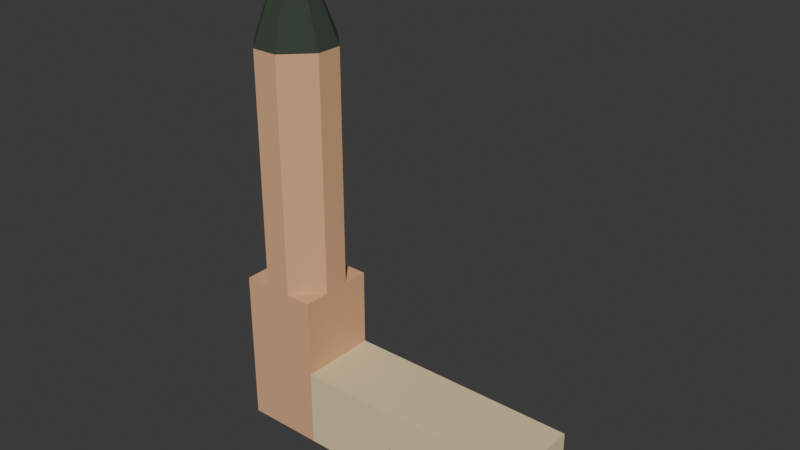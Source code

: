 # Source: iglesia_san_sebastian.blend  (saved by Blender 4.2.66; exported with 4.5.12 LTS)
import bpy
from mathutils import Matrix  # noqa: F401  (used for matrix-valued properties, if any)

bpy.ops.wm.read_factory_settings(use_empty=True)
scene = bpy.context.scene
scene.name = 'Scene'

# ---- collections
col_collection = bpy.data.collections.new('Collection'); scene.collection.children.link(col_collection)

# ---- materials (node trees are filled in below, after node groups)
mat_main = bpy.data.materials.new('Main')
mat_main.use_backface_culling = True
mat_tower = bpy.data.materials.new('Tower')
mat_tower.use_backface_culling = True
mat_dome = bpy.data.materials.new('Dome')
mat_dome.use_backface_culling = True
mat_gold = bpy.data.materials.new('Gold')
mat_gold.use_backface_culling = True
mat_door = bpy.data.materials.new('Door')
mat_door.use_backface_culling = True

# ---- material node trees
mat_main.use_nodes = True; mat_main.node_tree.nodes.clear()
_N = mat_main.node_tree.nodes; _L = mat_main.node_tree.links
n0 = _N.new('ShaderNodeBsdfPrincipled'); n0.name = 'Principled BSDF'; n0.location = (10, 300)
n0.inputs[0].default_value = (0.7913, 0.6514, 0.3663, 1.0)
n0.inputs[2].default_value = 1.0
n1 = _N.new('ShaderNodeOutputMaterial'); n1.name = 'Material Output'; n1.location = (300, 300)
_L.new(n0.outputs[0], n1.inputs[0])
n1.is_active_output = True
mat_tower.use_nodes = True; mat_tower.node_tree.nodes.clear()
_N = mat_tower.node_tree.nodes; _L = mat_tower.node_tree.links
n0 = _N.new('ShaderNodeBsdfPrincipled'); n0.name = 'Principled BSDF'; n0.location = (10, 300)
n0.inputs[0].default_value = (0.7231, 0.4125, 0.2195, 1.0)
n0.inputs[2].default_value = 1.0
n1 = _N.new('ShaderNodeOutputMaterial'); n1.name = 'Material Output'; n1.location = (300, 300)
_L.new(n0.outputs[0], n1.inputs[0])
n1.is_active_output = True
mat_dome.use_nodes = True; mat_dome.node_tree.nodes.clear()
_N = mat_dome.node_tree.nodes; _L = mat_dome.node_tree.links
n0 = _N.new('ShaderNodeBsdfPrincipled'); n0.name = 'Principled BSDF'; n0.location = (10, 300)
n0.inputs[0].default_value = (0.0356, 0.05127, 0.0356, 1.0)
n0.inputs[2].default_value = 1.0
n1 = _N.new('ShaderNodeOutputMaterial'); n1.name = 'Material Output'; n1.location = (300, 300)
_L.new(n0.outputs[0], n1.inputs[0])
n1.is_active_output = True
mat_gold.use_nodes = True; mat_gold.node_tree.nodes.clear()
_N = mat_gold.node_tree.nodes; _L = mat_gold.node_tree.links
n0 = _N.new('ShaderNodeBsdfPrincipled'); n0.name = 'Principled BSDF'; n0.location = (10, 300)
n0.inputs[0].default_value = (0.5841, 0.3813, 0.06125, 1.0)
n0.inputs[2].default_value = 1.0
n1 = _N.new('ShaderNodeOutputMaterial'); n1.name = 'Material Output'; n1.location = (300, 300)
_L.new(n0.outputs[0], n1.inputs[0])
n1.is_active_output = True
mat_door.use_nodes = True; mat_door.node_tree.nodes.clear()
_N = mat_door.node_tree.nodes; _L = mat_door.node_tree.links
n0 = _N.new('ShaderNodeBsdfPrincipled'); n0.name = 'Principled BSDF'; n0.location = (10, 300)
n0.inputs[0].default_value = (0.06848, 0.02732, 0.0137, 1.0)
n0.inputs[2].default_value = 1.0
n1 = _N.new('ShaderNodeOutputMaterial'); n1.name = 'Material Output'; n1.location = (300, 300)
_L.new(n0.outputs[0], n1.inputs[0])
n1.is_active_output = True

# ---- world
world_world = bpy.data.worlds.new('World'); scene.world = world_world
world_world.use_nodes = True; world_world.node_tree.nodes.clear()
_N = world_world.node_tree.nodes; _L = world_world.node_tree.links
n0 = _N.new('ShaderNodeOutputWorld'); n0.name = 'World Output'; n0.location = (300, 300)
n1 = _N.new('ShaderNodeBackground'); n1.name = 'Background'; n1.location = (10, 300)
n1.inputs[0].default_value = (0.05088, 0.05088, 0.05088, 1.0)
_L.new(n1.outputs[0], n0.inputs[0])
n0.is_active_output = True
world_world.color = (0.05088, 0.05088, 0.05088)
world_world.sun_shadow_jitter_overblur = 0.0

# ---- meshes
me_plane = bpy.data.meshes.new('Plane')
me_plane.from_pydata([(-1.0, -1.0, 0.0), (1.0, -1.0, 0.0), (-1.0, 1.0, 0.0), (1.0, 1.0, 0.0), (-1.0, 1.0, 8.0), (-1.0, -1.0, 8.0), (1.0, -1.0, 8.0), (1.0, 1.0, 8.0), (-0.3333, -1.0, 0.0), (0.3333, -1.0, 0.0), (0.3333, 1.0, 0.0), (-0.3333, 1.0, 0.0), (-0.3333, -1.0, 8.0), (0.3333, -1.0, 8.0), (0.3333, 1.0, 8.0), (-0.3333, 1.0, 8.0), (0.0, -1.0, 0.0), (0.0, 1.0, 0.0), (0.0, -1.0, 8.0), (0.0, 1.0, 8.0), (-1.667, 1.0, 0.0), (-1.667, -1.0, 0.0), (-1.667, 1.0, 8.0), (-1.667, -1.0, 8.0), (-1.0, 1.0, 16.0), (-1.0, -1.0, 16.0), (-1.667, 1.0, 16.0), (-1.667, -1.0, 16.0), (-1.222, 1.0, 0.0), (-1.444, 1.0, 0.0), (-1.444, 1.0, 8.0), (-1.222, 1.0, 8.0), (-1.222, -1.0, 8.0), (-1.444, -1.0, 8.0), (-1.444, -1.0, 0.0), (-1.222, -1.0, 0.0), (-1.444, 1.0, 16.0), (-1.222, 1.0, 16.0), (-1.222, -1.0, 16.0), (-1.444, -1.0, 16.0), (-1.444, 1.0, 24.0), (-1.222, 1.0, 24.0), (-1.222, -1.0, 24.0), (-1.444, -1.0, 24.0), (1.0, -0.3333, 0.0), (1.0, 0.3333, 0.0), (-1.0, 0.3333, 8.0), (-1.0, -0.3333, 8.0), (1.0, -0.3333, 8.0), (1.0, 0.3333, 8.0), (-1.667, 0.3333, 0.0), (-1.667, -0.3333, 0.0), (-1.667, 0.3333, 8.0), (-1.667, -0.3333, 8.0), (-1.0, 0.3333, 16.0), (-1.0, -0.3333, 16.0), (-1.667, 0.3333, 16.0), (-1.667, -0.3333, 16.0), (-1.0, 0.3333, 24.0), (-1.0, -0.3333, 24.0), (-1.667, 0.3333, 24.0), (-1.667, -0.3333, 24.0), (-1.667, 0.3333, 32.0), (-1.667, -0.3333, 32.0), (-1.444, 1.0, 32.0), (-1.222, 1.0, 32.0), (-1.222, -1.0, 40.0), (-1.0, -0.3333, 40.0), (-1.444, 1.0, 40.0), (-1.667, 0.3333, 40.0), (-1.222, 1.0, 40.0), (-1.0, 0.3333, 40.0), (-1.444, -1.0, 40.0), (-1.667, -0.3333, 40.0), (-1.306, -0.25, 48.0), (-1.25, -0.08333, 48.0), (-1.361, 0.25, 48.0), (-1.417, 0.08333, 48.0), (-1.306, 0.25, 48.0), (-1.25, 0.08333, 48.0), (-1.361, -0.25, 48.0), (-1.306, -0.08333, 48.0), (-1.361, -0.08333, 48.0), (-1.417, -0.08333, 48.0), (-1.306, 0.08333, 48.0), (-1.361, 0.08333, 48.0), (-1.0, -1.0, 4.0), (-1.0, 1.0, 4.0), (1.0, 1.0, 4.0), (1.0, -1.0, 4.0), (-0.3333, -1.0, 4.0), (0.3333, -1.0, 4.0), (0.3333, 1.0, 4.0), (-0.3333, 1.0, 4.0), (0.0, 1.0, 4.0), (0.0, -1.0, 4.0), (-1.667, -1.0, 4.0), (-1.667, 1.0, 4.0), (-1.222, -1.0, 4.0), (-1.444, -1.0, 4.0), (-1.222, 1.0, 4.0), (-1.444, 1.0, 4.0), (-1.667, 0.3333, 4.0), (-1.667, -0.3333, 4.0), (1.0, -0.3333, 4.0), (1.0, 0.3333, 4.0), (-1.0, 1.0, 3.0), (-1.0, 1.0, 2.0), (-1.0, 1.0, 1.0), (1.0, 1.0, 3.0), (1.0, 1.0, 2.0), (1.0, 1.0, 1.0), (-1.667, 1.0, 3.0), (-1.667, 1.0, 2.0), (-1.667, 1.0, 1.0), (-1.222, -1.0, 3.0), (-1.222, -1.0, 2.0), (-1.222, -1.0, 1.0), (-1.444, -1.0, 3.0), (-1.444, -1.0, 2.0), (-1.444, -1.0, 1.0), (-1.0, -1.0, 1.0), (-1.0, -1.0, 2.0), (-1.0, -1.0, 3.0), (1.0, -1.0, 1.0), (1.0, -1.0, 2.0), (1.0, -1.0, 3.0), (-0.3333, -1.0, 1.0), (-0.3333, -1.0, 2.0), (-0.3333, -1.0, 3.0), (0.3333, -1.0, 1.0), (0.3333, -1.0, 2.0), (0.3333, -1.0, 3.0), (0.3333, 1.0, 1.0), (0.3333, 1.0, 2.0), (0.3333, 1.0, 3.0), (-0.3333, 1.0, 1.0), (-0.3333, 1.0, 2.0), (-0.3333, 1.0, 3.0), (0.0, 1.0, 1.0), (0.0, 1.0, 2.0), (0.0, 1.0, 3.0), (0.0, -1.0, 1.0), (0.0, -1.0, 2.0), (0.0, -1.0, 3.0), (-1.667, -1.0, 1.0), (-1.667, -1.0, 2.0), (-1.667, -1.0, 3.0), (-1.222, 1.0, 1.0), (-1.222, 1.0, 2.0), (-1.222, 1.0, 3.0), (-1.444, 1.0, 1.0), (-1.444, 1.0, 2.0), (-1.444, 1.0, 3.0), (-1.667, 0.3333, 1.0), (-1.667, 0.3333, 2.0), (-1.667, 0.3333, 3.0), (-1.667, -0.3333, 1.0), (-1.667, -0.3333, 2.0), (-1.667, -0.3333, 3.0), (1.0, -0.3333, 1.0), (1.0, -0.3333, 2.0), (1.0, -0.3333, 3.0), (1.0, 0.3333, 1.0), (1.0, 0.3333, 2.0), (1.0, 0.3333, 3.0), (0.1667, -1.0, 0.0), (0.1667, -1.0, 8.0), (0.1667, 1.0, 0.0), (0.1667, 1.0, 8.0), (-1.222, -1.0, 32.0), (-1.444, -1.0, 32.0), (0.1667, 1.0, 4.0), (0.1667, -1.0, 4.0), (0.1667, -1.0, 1.0), (0.1667, -1.0, 2.0), (0.1667, -1.0, 3.0), (0.1667, 1.0, 1.0), (0.1667, 1.0, 2.0), (0.1667, 1.0, 3.0), (-0.1667, 1.0, 0.0), (-0.1667, 1.0, 8.0), (-0.1667, -1.0, 0.0), (-0.1667, -1.0, 8.0), (-1.0, 0.3333, 32.0), (-1.0, -0.3333, 32.0), (-0.1667, -1.0, 4.0), (-0.1667, 1.0, 4.0), (-0.1667, 1.0, 1.0), (-0.1667, 1.0, 2.0), (-0.1667, 1.0, 3.0), (-0.1667, -1.0, 1.0), (-0.1667, -1.0, 2.0), (-0.1667, -1.0, 3.0), (-1.306, 0.08333, 51.0), (-1.306, -0.08333, 51.0), (-1.361, 0.08333, 51.0), (-1.361, -0.08333, 51.0)], [], [(13, 6, 48, 49, 7, 14), (151, 29, 20, 114), (93, 87, 4, 15), (91, 89, 6, 13), (105, 88, 7, 49), (86, 90, 12, 5), (173, 91, 13, 167), (88, 92, 14, 7), (187, 93, 15, 181), (5, 12, 15, 4, 46, 47), (59, 58, 184, 185), (43, 42, 170, 171), (172, 94, 19, 169), (186, 95, 18, 183), (61, 43, 171, 63), (58, 41, 65, 184), (103, 96, 23, 53), (99, 33, 23, 96), (32, 5, 25, 38), (60, 40, 36, 56), (46, 4, 24, 54), (30, 22, 26, 36), (53, 23, 27, 57), (58, 54, 37, 41), (57, 39, 43, 61), (39, 38, 42, 43), (4, 31, 37, 24), (31, 30, 36, 37), (37, 36, 40, 41), (23, 33, 39, 27), (33, 32, 38, 39), (86, 5, 32, 98), (98, 32, 33, 99), (108, 2, 28, 148), (148, 28, 29, 151), (42, 59, 185, 170), (62, 63, 73, 69), (65, 64, 68, 70), (170, 185, 67, 66), (56, 57, 61, 60), (59, 42, 38, 55), (55, 54, 58, 59), (184, 65, 70, 71), (22, 52, 56, 26), (52, 53, 57, 56), (5, 47, 55, 25), (47, 46, 54, 55), (97, 102, 52, 22), (102, 103, 53, 52), (89, 104, 48, 6), (104, 105, 49, 48), (63, 171, 72, 73), (185, 184, 71, 67), (171, 170, 66, 72), (64, 62, 69, 68), (69, 73, 83, 77), (73, 72, 80, 83), (68, 69, 77, 76), (70, 68, 76, 78), (67, 71, 79, 75), (66, 67, 75, 74), (71, 70, 78, 79), (72, 66, 74, 80), (84, 78, 76, 85), (74, 81, 82, 80), (84, 85, 196, 194), (75, 79, 84, 81), (82, 85, 77, 83), (79, 78, 84), (77, 85, 76), (74, 75, 81), (80, 82, 83), (36, 26, 56), (55, 38, 25), (57, 27, 39), (24, 37, 54), (162, 165, 105, 104), (126, 162, 104, 89), (156, 159, 103, 102), (112, 156, 102, 97), (31, 100, 101, 30), (4, 87, 100, 31), (115, 98, 99, 118), (123, 86, 98, 115), (118, 99, 96, 147), (159, 147, 96, 103), (193, 144, 95, 186), (179, 141, 94, 172), (190, 138, 93, 187), (109, 135, 92, 88), (176, 132, 91, 173), (123, 129, 90, 86), (165, 109, 88, 105), (132, 126, 89, 91), (138, 106, 87, 93), (30, 101, 97, 22), (11, 2, 108, 136), (136, 108, 107, 137), (137, 107, 106, 138), (9, 1, 124, 130), (130, 124, 125, 131), (131, 125, 126, 132), (45, 3, 111, 163), (163, 111, 110, 164), (164, 110, 109, 165), (0, 8, 127, 121), (121, 127, 128, 122), (122, 128, 129, 123), (166, 9, 130, 174), (174, 130, 131, 175), (175, 131, 132, 176), (3, 10, 133, 111), (111, 133, 134, 110), (110, 134, 135, 109), (180, 11, 136, 188), (188, 136, 137, 189), (189, 137, 138, 190), (168, 17, 139, 177), (177, 139, 140, 178), (178, 140, 141, 179), (182, 16, 142, 191), (191, 142, 143, 192), (192, 143, 144, 193), (51, 21, 145, 157), (157, 145, 146, 158), (158, 146, 147, 159), (34, 120, 145, 21), (120, 119, 146, 145), (119, 118, 147, 146), (0, 121, 117, 35), (121, 122, 116, 117), (122, 123, 115, 116), (35, 117, 120, 34), (117, 116, 119, 120), (116, 115, 118, 119), (20, 50, 154, 114), (114, 154, 155, 113), (113, 155, 156, 112), (50, 51, 157, 154), (154, 157, 158, 155), (155, 158, 159, 156), (1, 44, 160, 124), (124, 160, 161, 125), (125, 161, 162, 126), (44, 45, 163, 160), (160, 163, 164, 161), (161, 164, 165, 162), (100, 150, 153, 101), (150, 149, 152, 153), (149, 148, 151, 152), (87, 106, 150, 100), (106, 107, 149, 150), (107, 108, 148, 149), (101, 153, 112, 97), (153, 152, 113, 112), (152, 151, 114, 113), (134, 178, 179, 135), (133, 177, 178, 134), (10, 168, 177, 133), (143, 175, 176, 144), (142, 174, 175, 143), (16, 166, 174, 142), (144, 176, 173, 95), (135, 179, 172, 92), (92, 172, 169, 14), (40, 60, 62, 64), (95, 173, 167, 18), (128, 192, 193, 129), (127, 191, 192, 128), (8, 182, 191, 127), (140, 189, 190, 141), (139, 188, 189, 140), (17, 180, 188, 139), (141, 190, 187, 94), (129, 193, 186, 90), (60, 61, 63, 62), (90, 186, 183, 12), (41, 40, 64, 65), (94, 187, 181, 19), (167, 13, 14, 169), (169, 19, 18, 167), (183, 18, 19, 181), (181, 15, 12, 183), (195, 194, 196, 197), (85, 82, 197, 196), (81, 84, 194, 195), (82, 81, 195, 197)])
me_plane.polygons.foreach_set('material_index', [0, 1, 0, 0, 0, 0, 0, 0, 0, 0, 1, 1, 0, 0, 1, 1, 1, 1, 1, 1, 1, 1, 1, 1, 1, 1, 1, 1, 1, 1, 1, 1, 1, 1, 1, 1, 1, 1, 1, 1, 1, 1, 1, 1, 1, 1, 1, 1, 1, 0, 0, 1, 1, 1, 1, 2, 2, 2, 2, 2, 2, 2, 2, 2, 2, 3, 2, 2, 2, 2, 2, 2, 1, 1, 1, 1, 0, 0, 1, 1, 1, 1, 1, 1, 1, 1, 4, 0, 0, 0, 0, 0, 0, 0, 0, 1, 0, 0, 0, 0, 0, 0, 0, 0, 0, 0, 0, 0, 0, 0, 0, 0, 0, 0, 0, 0, 0, 0, 0, 0, 4, 4, 4, 1, 1, 1, 1, 1, 1, 1, 1, 1, 1, 1, 1, 1, 1, 1, 1, 1, 1, 0, 0, 0, 0, 0, 0, 1, 1, 1, 1, 1, 1, 1, 1, 1, 0, 0, 0, 4, 4, 4, 4, 0, 0, 1, 0, 0, 0, 0, 0, 0, 0, 0, 0, 1, 0, 1, 0, 0, 0, 0, 0, 3, 3, 3, 3])
_uv = me_plane.uv_layers.new(name='UVMap')
_uv.uv.foreach_set('vector', [0.6667, 0.0, 1.0, 0.0, 1.0, 0.3333, 1.0, 0.6667, 1.0, 1.0, 0.6667, 1.0, 0.0, 1.0, 0.0, 1.0, 0.0, 1.0, 0.0, 1.0, 0.3333, 1.0, 0.0, 1.0, 0.0, 1.0, 0.3333, 1.0, 0.6667, 0.0, 1.0, 0.0, 1.0, 0.0, 0.6667, 0.0, 1.0, 0.6667, 1.0, 1.0, 1.0, 1.0, 1.0, 0.6667, 0.0, 0.0, 0.3333, 0.0, 0.3333, 0.0, 0.0, 0.0, 0.5833, 0.0, 0.6667, 0.0, 0.6667, 0.0, 0.5833, 0.0, 1.0, 1.0, 0.6667, 1.0, 0.6667, 1.0, 1.0, 1.0, 0.4167, 1.0, 0.3333, 1.0, 0.3333, 1.0, 0.4167, 1.0, 0.0, 0.0, 0.3333, 0.0, 0.3333, 1.0, 0.0, 1.0, 0.0, 0.6667, 0.0, 0.3333, 0.0, 0.3333, 0.0, 0.6667, 0.0, 0.6667, 0.0, 0.3333, 0.0, 0.0, 0.0, 0.0, 0.0, 0.0, 0.0, 0.0, 0.5833, 1.0, 0.5, 1.0, 0.5, 1.0, 0.5833, 1.0, 0.4167, 0.0, 0.5, 0.0, 0.5, 0.0, 0.4167, 0.0, 0.0, 0.3333, 0.0, 0.0, 0.0, 0.0, 0.0, 0.3333, 0.0, 0.6667, 0.0, 1.0, 0.0, 1.0, 0.0, 0.6667, 0.0, 0.3333, 0.0, 0.0, 0.0, 0.0, 0.0, 0.3333, 0.0, 0.0, 0.0, 0.0, 0.0, 0.0, 0.0, 0.0, 0.0, 0.0, 0.0, 0.0, 0.0, 0.0, 0.0, 0.0, 0.0, 0.6667, 0.0, 1.0, 0.0, 1.0, 0.0, 0.6667, 0.0, 0.6667, 0.0, 1.0, 0.0, 1.0, 0.0, 0.6667, 0.0, 1.0, 0.0, 1.0, 0.0, 1.0, 0.0, 1.0, 0.0, 0.3333, 0.0, 0.0, 0.0, 0.0, 0.0, 0.3333, 0.0, 0.6667, 0.0, 0.6667, 0.0, 1.0, 0.0, 1.0, 0.0, 0.3333, 0.0, 0.0, 0.0, 0.0, 0.0, 0.3333, 0.0, 0.0, 0.0, 0.0, 0.0, 0.0, 0.0, 0.0, 0.0, 1.0, 0.0, 1.0, 0.0, 1.0, 0.0, 1.0, 0.0, 1.0, 0.0, 1.0, 0.0, 1.0, 0.0, 1.0, 0.0, 1.0, 0.0, 1.0, 0.0, 1.0, 0.0, 1.0, 0.0, 0.0, 0.0, 0.0, 0.0, 0.0, 0.0, 0.0, 0.0, 0.0, 0.0, 0.0, 0.0, 0.0, 0.0, 0.0, 0.0, 0.0, 0.0, 0.0, 0.0, 0.0, 0.0, 0.0, 0.0, 0.0, 0.0, 0.0, 0.0, 0.0, 0.0, 0.0, 0.0, 1.0, 0.0, 1.0, 0.0, 1.0, 0.0, 1.0, 0.0, 1.0, 0.0, 1.0, 0.0, 1.0, 0.0, 1.0, 0.0, 0.0, 0.0, 0.3333, 0.0, 0.3333, 0.0, 0.0, 0.0, 0.6667, 0.0, 0.3333, 0.0, 0.3333, 0.0, 0.6667, 0.0, 1.0, 0.0, 1.0, 0.0, 1.0, 0.0, 1.0, 0.0, 0.0, 0.0, 0.3333, 0.0, 0.3333, 0.0, 0.0, 0.0, 0.6667, 0.0, 0.3333, 0.0, 0.3333, 0.0, 0.6667, 0.0, 0.3333, 0.0, 0.0, 0.0, 0.0, 0.0, 0.3333, 0.0, 0.3333, 0.0, 0.6667, 0.0, 0.6667, 0.0, 0.3333, 0.0, 0.6667, 0.0, 1.0, 0.0, 1.0, 0.0, 0.6667, 0.0, 1.0, 0.0, 0.6667, 0.0, 0.6667, 0.0, 1.0, 0.0, 0.6667, 0.0, 0.3333, 0.0, 0.3333, 0.0, 0.6667, 0.0, 0.0, 0.0, 0.3333, 0.0, 0.3333, 0.0, 0.0, 0.0, 0.3333, 0.0, 0.6667, 0.0, 0.6667, 0.0, 0.3333, 0.0, 1.0, 0.0, 0.6667, 0.0, 0.6667, 0.0, 1.0, 0.0, 0.6667, 0.0, 0.3333, 0.0, 0.3333, 0.0, 0.6667, 1.0, 0.0, 1.0, 0.3333, 1.0, 0.3333, 1.0, 0.0, 1.0, 0.3333, 1.0, 0.6667, 1.0, 0.6667, 1.0, 0.3333, 0.0, 0.3333, 0.0, 0.0, 0.0, 0.0, 0.0, 0.3333, 0.0, 0.3333, 0.0, 0.6667, 0.0, 0.6667, 0.0, 0.3333, 0.0, 0.0, 0.0, 0.0, 0.0, 0.0, 0.0, 0.0, 0.0, 1.0, 0.0, 0.6667, 0.0, 0.6667, 0.0, 1.0, 0.0, 0.6667, 0.0, 0.3333, 0.0, 0.3333, 0.0, 0.6667, 0.0, 0.3333, 0.0, 0.0, 0.0, 0.0, 0.0, 0.3333, 0.0, 1.0, 0.0, 0.6667, 0.0, 0.6667, 0.0, 1.0, 0.0, 1.0, 0.0, 1.0, 0.0, 1.0, 0.0, 1.0, 0.0, 0.3333, 0.0, 0.6667, 0.0, 0.6667, 0.0, 0.3333, 0.0, 0.0, 0.0, 0.3333, 0.0, 0.3333, 0.0, 0.0, 0.0, 0.6667, 0.0, 1.0, 0.0, 1.0, 0.0, 0.6667, 0.0, 0.0, 0.0, 0.0, 0.0, 0.0, 0.0, 0.0, 0.0, 0.6667, 0.0, 1.0, 0.0, 1.0, 0.0, 0.6667, 0.0, 0.0, 0.0, 0.3333, 0.0, 0.3333, 0.0, 0.0, 0.0, 0.6667, 0.0, 0.6667, 0.0, 0.6667, 0.0, 0.6667, 0.0, 0.3333, 0.0, 0.6667, 0.0, 0.6667, 0.0, 0.3333, 0.0, 0.3333, 0.0, 0.6667, 0.0, 0.6667, 0.0, 0.3333, 0.0, 0.6667, 0.0, 1.0, 0.0, 0.6667, 0.0, 0.6667, 0.0, 0.6667, 0.0, 1.0, 0.0, 0.0, 0.0, 0.3333, 0.0, 0.3333, 0.0, 0.0, 0.0, 0.3333, 0.0, 0.3333, 0.0, 1.0, 0.0, 1.0, 0.0, 0.6667, 0.0, 0.3333, 0.0, 0.0, 0.0, 0.0, 0.0, 0.3333, 0.0, 0.0, 0.0, 0.0, 0.0, 1.0, 0.0, 1.0, 0.0, 0.6667, 1.0, 0.3333, 1.0, 0.6667, 1.0, 0.6667, 1.0, 0.3333, 1.0, 0.0, 1.0, 0.3333, 1.0, 0.3333, 1.0, 0.0, 0.0, 0.6667, 0.0, 0.3333, 0.0, 0.3333, 0.0, 0.6667, 0.0, 1.0, 0.0, 0.6667, 0.0, 0.6667, 0.0, 1.0, 0.0, 1.0, 0.0, 1.0, 0.0, 1.0, 0.0, 1.0, 0.0, 1.0, 0.0, 1.0, 0.0, 1.0, 0.0, 1.0, 0.0, 0.0, 0.0, 0.0, 0.0, 0.0, 0.0, 0.0, 0.0, 0.0, 0.0, 0.0, 0.0, 0.0, 0.0, 0.0, 0.0, 0.0, 0.0, 0.0, 0.0, 0.0, 0.0, 0.0, 0.0, 0.3333, 0.0, 0.0, 0.0, 0.0, 0.0, 0.3333, 0.4167, 0.0, 0.5, 0.0, 0.5, 0.0, 0.4167, 0.0, 0.5833, 1.0, 0.5, 1.0, 0.5, 1.0, 0.5833, 1.0, 0.4167, 1.0, 0.3333, 1.0, 0.3333, 1.0, 0.4167, 1.0, 1.0, 1.0, 0.6667, 1.0, 0.6667, 1.0, 1.0, 1.0, 0.5833, 0.0, 0.6667, 0.0, 0.6667, 0.0, 0.5833, 0.0, 0.0, 0.0, 0.3333, 0.0, 0.3333, 0.0, 0.0, 0.0, 1.0, 0.6667, 1.0, 1.0, 1.0, 1.0, 1.0, 0.6667, 0.6667, 0.0, 1.0, 0.0, 1.0, 0.0, 0.6667, 0.0, 0.3333, 1.0, 0.0, 1.0, 0.0, 1.0, 0.3333, 1.0, 0.0, 1.0, 0.0, 1.0, 0.0, 1.0, 0.0, 1.0, 0.3333, 1.0, 0.0, 1.0, 0.0, 1.0, 0.3333, 1.0, 0.3333, 1.0, 0.0, 1.0, 0.0, 1.0, 0.3333, 1.0, 0.3333, 1.0, 0.0, 1.0, 0.0, 1.0, 0.3333, 1.0, 0.6667, 0.0, 1.0, 0.0, 1.0, 0.0, 0.6667, 0.0, 0.6667, 0.0, 1.0, 0.0, 1.0, 0.0, 0.6667, 0.0, 0.6667, 0.0, 1.0, 0.0, 1.0, 0.0, 0.6667, 0.0, 1.0, 0.6667, 1.0, 1.0, 1.0, 1.0, 1.0, 0.6667, 1.0, 0.6667, 1.0, 1.0, 1.0, 1.0, 1.0, 0.6667, 1.0, 0.6667, 1.0, 1.0, 1.0, 1.0, 1.0, 0.6667, 0.0, 0.0, 0.3333, 0.0, 0.3333, 0.0, 0.0, 0.0, 0.0, 0.0, 0.3333, 0.0, 0.3333, 0.0, 0.0, 0.0, 0.0, 0.0, 0.3333, 0.0, 0.3333, 0.0, 0.0, 0.0, 0.5833, 0.0, 0.6667, 0.0, 0.6667, 0.0, 0.5833, 0.0, 0.5833, 0.0, 0.6667, 0.0, 0.6667, 0.0, 0.5833, 0.0, 0.5833, 0.0, 0.6667, 0.0, 0.6667, 0.0, 0.5833, 0.0, 1.0, 1.0, 0.6667, 1.0, 0.6667, 1.0, 1.0, 1.0, 1.0, 1.0, 0.6667, 1.0, 0.6667, 1.0, 1.0, 1.0, 1.0, 1.0, 0.6667, 1.0, 0.6667, 1.0, 1.0, 1.0, 0.4167, 1.0, 0.3333, 1.0, 0.3333, 1.0, 0.4167, 1.0, 0.4167, 1.0, 0.3333, 1.0, 0.3333, 1.0, 0.4167, 1.0, 0.4167, 1.0, 0.3333, 1.0, 0.3333, 1.0, 0.4167, 1.0, 0.5833, 1.0, 0.5, 1.0, 0.5, 1.0, 0.5833, 1.0, 0.5833, 1.0, 0.5, 1.0, 0.5, 1.0, 0.5833, 1.0, 0.5833, 1.0, 0.5, 1.0, 0.5, 1.0, 0.5833, 1.0, 0.4167, 0.0, 0.5, 0.0, 0.5, 0.0, 0.4167, 0.0, 0.4167, 0.0, 0.5, 0.0, 0.5, 0.0, 0.4167, 0.0, 0.4167, 0.0, 0.5, 0.0, 0.5, 0.0, 0.4167, 0.0, 0.0, 0.3333, 0.0, 0.0, 0.0, 0.0, 0.0, 0.3333, 0.0, 0.3333, 0.0, 0.0, 0.0, 0.0, 0.0, 0.3333, 0.0, 0.3333, 0.0, 0.0, 0.0, 0.0, 0.0, 0.3333, 0.0, 0.0, 0.0, 0.0, 0.0, 0.0, 0.0, 0.0, 0.0, 0.0, 0.0, 0.0, 0.0, 0.0, 0.0, 0.0, 0.0, 0.0, 0.0, 0.0, 0.0, 0.0, 0.0, 0.0, 0.0, 0.0, 0.0, 0.0, 0.0, 0.0, 0.0, 0.0, 0.0, 0.0, 0.0, 0.0, 0.0, 0.0, 0.0, 0.0, 0.0, 0.0, 0.0, 0.0, 0.0, 0.0, 0.0, 0.0, 0.0, 0.0, 0.0, 0.0, 0.0, 0.0, 0.0, 0.0, 0.0, 0.0, 0.0, 0.0, 0.0, 0.0, 0.0, 0.0, 0.0, 0.0, 0.0, 0.0, 0.0, 0.0, 0.0, 0.0, 0.0, 1.0, 0.0, 0.6667, 0.0, 0.6667, 0.0, 1.0, 0.0, 1.0, 0.0, 0.6667, 0.0, 0.6667, 0.0, 1.0, 0.0, 1.0, 0.0, 0.6667, 0.0, 0.6667, 0.0, 1.0, 0.0, 0.6667, 0.0, 0.3333, 0.0, 0.3333, 0.0, 0.6667, 0.0, 0.6667, 0.0, 0.3333, 0.0, 0.3333, 0.0, 0.6667, 0.0, 0.6667, 0.0, 0.3333, 0.0, 0.3333, 0.0, 0.6667, 1.0, 0.0, 1.0, 0.3333, 1.0, 0.3333, 1.0, 0.0, 1.0, 0.0, 1.0, 0.3333, 1.0, 0.3333, 1.0, 0.0, 1.0, 0.0, 1.0, 0.3333, 1.0, 0.3333, 1.0, 0.0, 1.0, 0.3333, 1.0, 0.6667, 1.0, 0.6667, 1.0, 0.3333, 1.0, 0.3333, 1.0, 0.6667, 1.0, 0.6667, 1.0, 0.3333, 1.0, 0.3333, 1.0, 0.6667, 1.0, 0.6667, 1.0, 0.3333, 0.0, 1.0, 0.0, 1.0, 0.0, 1.0, 0.0, 1.0, 0.0, 1.0, 0.0, 1.0, 0.0, 1.0, 0.0, 1.0, 0.0, 1.0, 0.0, 1.0, 0.0, 1.0, 0.0, 1.0, 0.0, 1.0, 0.0, 1.0, 0.0, 1.0, 0.0, 1.0, 0.0, 1.0, 0.0, 1.0, 0.0, 1.0, 0.0, 1.0, 0.0, 1.0, 0.0, 1.0, 0.0, 1.0, 0.0, 1.0, 0.0, 1.0, 0.0, 1.0, 0.0, 1.0, 0.0, 1.0, 0.0, 1.0, 0.0, 1.0, 0.0, 1.0, 0.0, 1.0, 0.0, 1.0, 0.0, 1.0, 0.0, 1.0, 0.0, 1.0, 0.6667, 1.0, 0.5833, 1.0, 0.5833, 1.0, 0.6667, 1.0, 0.6667, 1.0, 0.5833, 1.0, 0.5833, 1.0, 0.6667, 1.0, 0.6667, 1.0, 0.5833, 1.0, 0.5833, 1.0, 0.6667, 1.0, 0.5, 0.0, 0.5833, 0.0, 0.5833, 0.0, 0.5, 0.0, 0.5, 0.0, 0.5833, 0.0, 0.5833, 0.0, 0.5, 0.0, 0.5, 0.0, 0.5833, 0.0, 0.5833, 0.0, 0.5, 0.0, 0.5, 0.0, 0.5833, 0.0, 0.5833, 0.0, 0.5, 0.0, 0.6667, 1.0, 0.5833, 1.0, 0.5833, 1.0, 0.6667, 1.0, 0.6667, 1.0, 0.5833, 1.0, 0.5833, 1.0, 0.6667, 1.0, 0.0, 1.0, 0.0, 0.6667, 0.0, 0.6667, 0.0, 1.0, 0.5, 0.0, 0.5833, 0.0, 0.5833, 0.0, 0.5, 0.0, 0.3333, 0.0, 0.4167, 0.0, 0.4167, 0.0, 0.3333, 0.0, 0.3333, 0.0, 0.4167, 0.0, 0.4167, 0.0, 0.3333, 0.0, 0.3333, 0.0, 0.4167, 0.0, 0.4167, 0.0, 0.3333, 0.0, 0.5, 1.0, 0.4167, 1.0, 0.4167, 1.0, 0.5, 1.0, 0.5, 1.0, 0.4167, 1.0, 0.4167, 1.0, 0.5, 1.0, 0.5, 1.0, 0.4167, 1.0, 0.4167, 1.0, 0.5, 1.0, 0.5, 1.0, 0.4167, 1.0, 0.4167, 1.0, 0.5, 1.0, 0.3333, 0.0, 0.4167, 0.0, 0.4167, 0.0, 0.3333, 0.0, 0.0, 0.6667, 0.0, 0.3333, 0.0, 0.3333, 0.0, 0.6667, 0.3333, 0.0, 0.4167, 0.0, 0.4167, 0.0, 0.3333, 0.0, 0.0, 1.0, 0.0, 1.0, 0.0, 1.0, 0.0, 1.0, 0.5, 1.0, 0.4167, 1.0, 0.4167, 1.0, 0.5, 1.0, 0.5833, 0.0, 0.6667, 0.0, 0.6667, 1.0, 0.5833, 1.0, 0.5833, 1.0, 0.5, 1.0, 0.5, 0.0, 0.5833, 0.0, 0.4167, 0.0, 0.5, 0.0, 0.5, 1.0, 0.4167, 1.0, 0.4167, 1.0, 0.3333, 1.0, 0.3333, 0.0, 0.4167, 0.0, 0.0, 0.3333, 0.0, 0.6667, 0.0, 0.6667, 0.0, 0.3333, 0.0, 0.6667, 0.0, 0.3333, 0.0, 0.3333, 0.0, 0.6667, 0.0, 0.3333, 0.0, 0.6667, 0.0, 0.6667, 0.0, 0.3333, 0.0, 0.3333, 0.0, 0.3333, 0.0, 0.3333, 0.0, 0.3333])
me_plane.materials.append(mat_main)
me_plane.materials.append(mat_tower)
me_plane.materials.append(mat_dome)
me_plane.materials.append(mat_gold)
me_plane.materials.append(mat_door)
me_plane.update()

# ---- objects
ob_plane = bpy.data.objects.new('Plane', me_plane)

# ---- transforms, parenting, visibility, modifiers, constraints
ob_plane.location = (0.0, 0.0, 0.0)
ob_plane.scale = (12.0, 4.0, 1.0)

# ---- collection membership
col_collection.objects.link(ob_plane)

# ---- scene / render settings (as saved in the file)
scene.frame_start = 1; scene.frame_end = 250; scene.frame_set(1)
scene.render.engine = 'BLENDER_EEVEE_NEXT'
bpy.context.view_layer.update()

# ---- added for rendering (the .blend has no active camera and no usable light): camera, sun
cam_auto = bpy.data.cameras.new('AutoCamera')
cam_auto.lens = 50.0
cam_auto.sensor_width = 36.0
cam_auto.clip_end = 1000.0
ob_auto_camera = bpy.data.objects.new('AutoCamera', cam_auto)
scene.collection.objects.link(ob_auto_camera)
ob_auto_camera.location = (52.1955, -67.4346, 70.4564)
ob_auto_camera.rotation_euler = (1.09748, -7.21219e-08, 0.694738)
scene.camera = ob_auto_camera
light_auto_sun = bpy.data.lights.new('AutoSun', 'SUN')
light_auto_sun.energy = 3.0
light_auto_sun.angle = 0.0523599
ob_auto_sun = bpy.data.objects.new('AutoSun', light_auto_sun)
scene.collection.objects.link(ob_auto_sun)
ob_auto_sun.rotation_euler = (0.872665, 0.174533, 0.523599)
bpy.context.view_layer.update()
